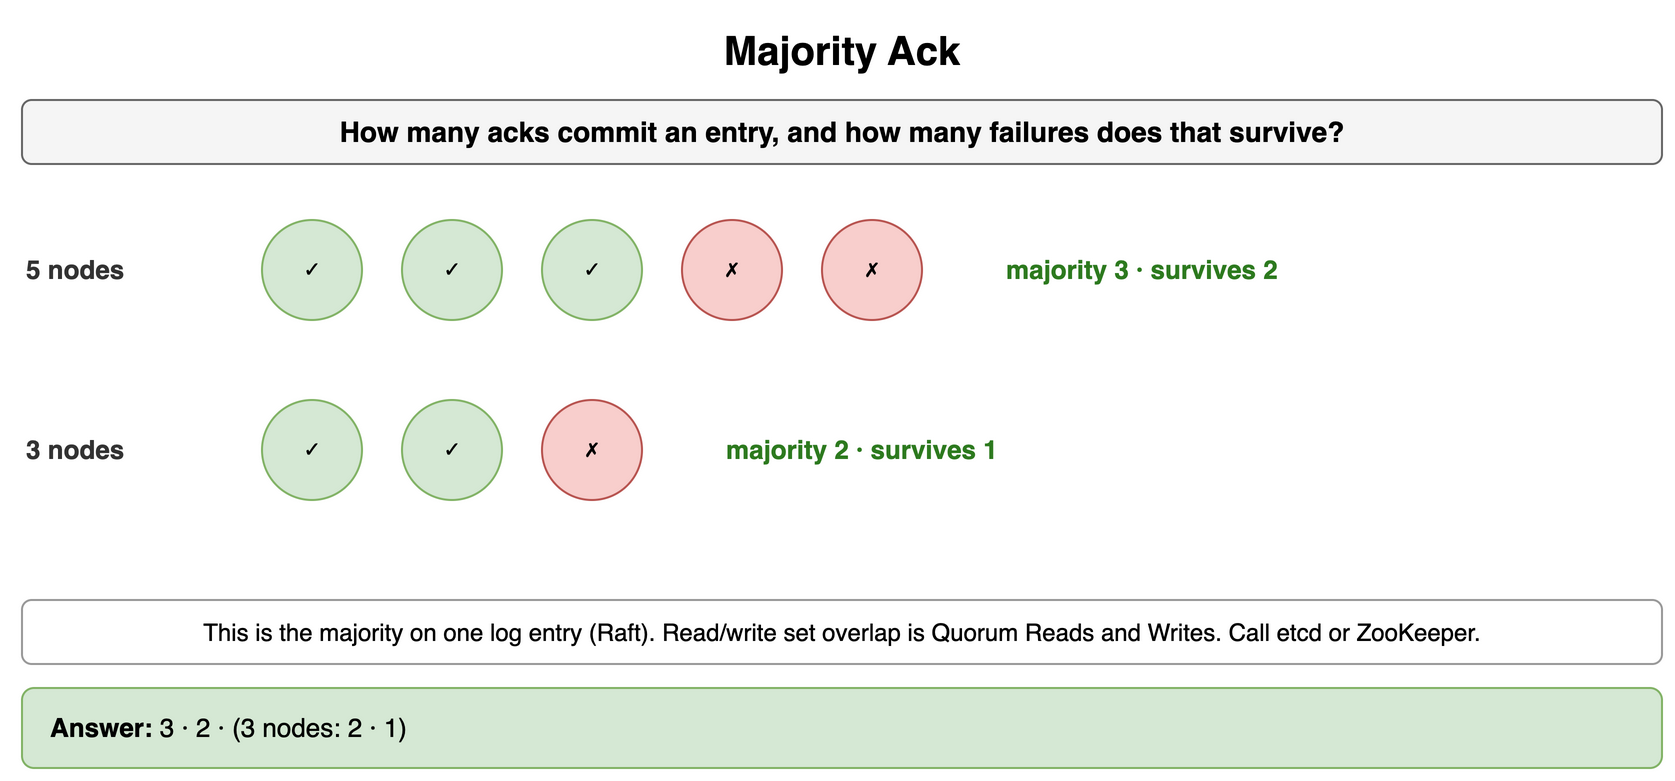

The diagram above was exported from draw.io. Its source (the exported page's mxGraphModel, read from the mxfile embedded in the PNG):
<mxGraphModel dx="900" dy="398" grid="1" gridSize="10" guides="1" tooltips="1" connect="1" arrows="1" fold="1" page="1" pageScale="1" pageWidth="900" pageHeight="398" math="0" shadow="0">
  <root>
    <mxCell id="0" />
    <mxCell id="1" parent="0" />
    <mxCell id="g1" value="Majority Ack" style="text;html=1;align=center;verticalAlign=middle;whiteSpace=wrap;fontSize=20;fontStyle=1;" vertex="1" parent="1">
      <mxGeometry x="40" y="10" width="820" height="30" as="geometry" />
    </mxCell>
    <mxCell id="g2" value="How many acks commit an entry, and how many failures does that survive?" style="rounded=1;whiteSpace=wrap;html=1;fillColor=#f5f5f5;strokeColor=#666666;fontStyle=1;fontSize=14;" vertex="1" parent="1">
      <mxGeometry x="40" y="50" width="820" height="32" as="geometry" />
    </mxCell>
    <mxCell id="g3" value="5 nodes" style="text;html=1;whiteSpace=wrap;fontSize=11;align=left;verticalAlign=middle;fontSize=13;fontColor=#333333;fontStyle=1;" vertex="1" parent="1">
      <mxGeometry x="40" y="120" width="100" height="30" as="geometry" />
    </mxCell>
    <mxCell id="g4" value="✓" style="ellipse;whiteSpace=wrap;html=1;fontStyle=1;fontSize=12;fontFamily=Courier New;fillColor=#d5e8d4;strokeColor=#82b366;" vertex="1" parent="1">
      <mxGeometry x="160" y="110" width="50" height="50" as="geometry" />
    </mxCell>
    <mxCell id="g5" value="✓" style="ellipse;whiteSpace=wrap;html=1;fontStyle=1;fontSize=12;fontFamily=Courier New;fillColor=#d5e8d4;strokeColor=#82b366;" vertex="1" parent="1">
      <mxGeometry x="230" y="110" width="50" height="50" as="geometry" />
    </mxCell>
    <mxCell id="g6" value="✓" style="ellipse;whiteSpace=wrap;html=1;fontStyle=1;fontSize=12;fontFamily=Courier New;fillColor=#d5e8d4;strokeColor=#82b366;" vertex="1" parent="1">
      <mxGeometry x="300" y="110" width="50" height="50" as="geometry" />
    </mxCell>
    <mxCell id="g7" value="✗" style="ellipse;whiteSpace=wrap;html=1;fontStyle=1;fontSize=12;fontFamily=Courier New;fillColor=#f8cecc;strokeColor=#b85450;" vertex="1" parent="1">
      <mxGeometry x="370" y="110" width="50" height="50" as="geometry" />
    </mxCell>
    <mxCell id="g8" value="✗" style="ellipse;whiteSpace=wrap;html=1;fontStyle=1;fontSize=12;fontFamily=Courier New;fillColor=#f8cecc;strokeColor=#b85450;" vertex="1" parent="1">
      <mxGeometry x="440" y="110" width="50" height="50" as="geometry" />
    </mxCell>
    <mxCell id="g9" value="majority 3 · survives 2" style="text;html=1;whiteSpace=wrap;fontSize=11;align=left;verticalAlign=middle;fontSize=13;fontColor=#2d7a1f;fontStyle=1;" vertex="1" parent="1">
      <mxGeometry x="530" y="120" width="260" height="30" as="geometry" />
    </mxCell>
    <mxCell id="g10" value="3 nodes" style="text;html=1;whiteSpace=wrap;fontSize=11;align=left;verticalAlign=middle;fontSize=13;fontColor=#333333;fontStyle=1;" vertex="1" parent="1">
      <mxGeometry x="40" y="210" width="100" height="30" as="geometry" />
    </mxCell>
    <mxCell id="g11" value="✓" style="ellipse;whiteSpace=wrap;html=1;fontStyle=1;fontSize=12;fontFamily=Courier New;fillColor=#d5e8d4;strokeColor=#82b366;" vertex="1" parent="1">
      <mxGeometry x="160" y="200" width="50" height="50" as="geometry" />
    </mxCell>
    <mxCell id="g12" value="✓" style="ellipse;whiteSpace=wrap;html=1;fontStyle=1;fontSize=12;fontFamily=Courier New;fillColor=#d5e8d4;strokeColor=#82b366;" vertex="1" parent="1">
      <mxGeometry x="230" y="200" width="50" height="50" as="geometry" />
    </mxCell>
    <mxCell id="g13" value="✗" style="ellipse;whiteSpace=wrap;html=1;fontStyle=1;fontSize=12;fontFamily=Courier New;fillColor=#f8cecc;strokeColor=#b85450;" vertex="1" parent="1">
      <mxGeometry x="300" y="200" width="50" height="50" as="geometry" />
    </mxCell>
    <mxCell id="g14" value="majority 2 · survives 1" style="text;html=1;whiteSpace=wrap;fontSize=11;align=left;verticalAlign=middle;fontSize=13;fontColor=#2d7a1f;fontStyle=1;" vertex="1" parent="1">
      <mxGeometry x="390" y="210" width="260" height="30" as="geometry" />
    </mxCell>
    <mxCell id="g15" value="This is the majority on one log entry (Raft). Read/write set overlap is Quorum Reads and Writes. Call etcd or ZooKeeper." style="rounded=1;whiteSpace=wrap;html=1;fillColor=#ffffff;strokeColor=#999999;fontSize=12;align=center;" vertex="1" parent="1">
      <mxGeometry x="40" y="300" width="820" height="32" as="geometry" />
    </mxCell>
    <mxCell id="g16" value="&lt;b&gt;Answer:&lt;/b&gt; 3 · 2 · (3 nodes: 2 · 1)" style="rounded=1;whiteSpace=wrap;html=1;fillColor=#d5e8d4;strokeColor=#82b366;fontSize=13;align=left;spacingLeft=12;" vertex="1" parent="1">
      <mxGeometry x="40" y="344" width="820" height="40" as="geometry" />
    </mxCell>
  </root>
</mxGraphModel>